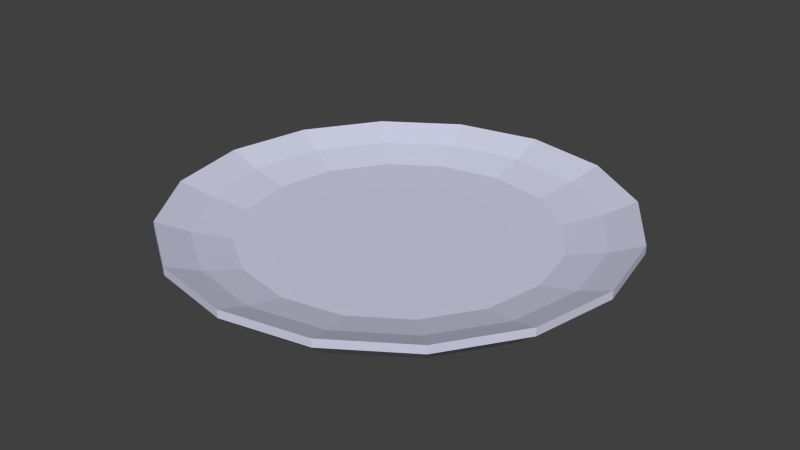 # Source: plate.blend  (saved by Blender 2.75.0; exported with 4.5.12 LTS)
import bpy
from mathutils import Matrix  # noqa: F401  (used for matrix-valued properties, if any)

bpy.ops.wm.read_factory_settings(use_empty=True)
scene = bpy.context.scene
scene.name = 'Scene'

# ---- collections
col_collection_1 = bpy.data.collections.new('Collection 1'); scene.collection.children.link(col_collection_1)

# ---- materials (node trees are filled in below, after node groups)
mat_platemat = bpy.data.materials.new('PlateMat')
mat_platemat.alpha_threshold = 0.0
mat_platemat.use_transparent_shadow = False
mat_platemat.diffuse_color = (0.6369, 0.6463, 0.8, 1.0)
mat_platemat.roughness = 0.5

# ---- material node trees

# ---- world
world_world = bpy.data.worlds.new('World'); scene.world = world_world
world_world.color = (0.05088, 0.05088, 0.05088)
world_world.use_sun_shadow = False
world_world.sun_shadow_jitter_overblur = 0.0
world_world.cycles.sampling_method = 'MANUAL'
world_world.cycles.sample_map_resolution = 256

# ---- meshes
me_cylinder = bpy.data.meshes.new('Cylinder')
me_cylinder.from_pydata([(-1.926e-08, 0.6903, -0.4942), (0.2642, 0.6378, -0.4942), (0.4881, 0.4881, -0.4942), (0.6378, 0.2642, -0.4942), (0.6903, -3.77e-08, -0.4942), (0.6378, -0.2642, -0.4942), (0.4881, -0.4881, -0.4942), (0.2642, -0.6378, -0.4942), (1.064e-07, -0.6903, -0.4942), (-0.2642, -0.6378, -0.4942), (-0.4881, -0.4881, -0.4942), (-0.6378, -0.2642, -0.4942), (-0.6903, -2.833e-09, -0.4942), (-0.6378, 0.2642, -0.4942), (-0.4881, 0.4881, -0.4942), (-0.2642, 0.6378, -0.4942), (0.3827, 0.9239, 1.0), (0.0, 1.0, 1.0), (0.7071, 0.7071, 1.0), (0.9239, 0.3827, 1.0), (1.0, -4.371e-08, 1.0), (0.9239, -0.3827, 1.0), (0.7071, -0.7071, 1.0), (0.3827, -0.9239, 1.0), (1.51e-07, -1.0, 1.0), (-0.3827, -0.9239, 1.0), (-0.7071, -0.7071, 1.0), (-0.9239, -0.3827, 1.0), (-1.0, 1.192e-08, 1.0), (-0.9239, 0.3827, 1.0), (-0.7071, 0.7071, 1.0), (-0.3827, 0.9239, 1.0), (0.328, 0.7919, 0.132), (3.554e-09, 0.8572, 0.132), (0.6061, 0.6061, 0.132), (0.7919, 0.328, 0.132), (0.8572, -3.643e-08, 0.132), (0.7919, -0.328, 0.132), (0.6061, -0.6061, 0.132), (0.328, -0.7919, 0.132), (1.381e-07, -0.8572, 0.132), (-0.328, -0.7919, 0.132), (-0.6061, -0.6061, 0.132), (-0.7919, -0.328, 0.132), (-0.8572, 1.111e-08, 0.132), (-0.7919, 0.328, 0.132), (-0.6061, 0.6061, 0.132), (-0.328, 0.7919, 0.132), (4.247e-07, 0.8922, -1.0), (0.0, 1.0, 0.4166), (0.3414, 0.8243, -1.0), (0.3827, 0.9239, 0.4166), (0.6309, 0.6309, -1.0), (0.7071, 0.7071, 0.4166), (0.8243, 0.3414, -1.0), (0.9239, 0.3827, 0.4166), (0.8922, -1.937e-07, -1.0), (1.0, -4.371e-08, 0.4166), (0.8243, -0.3414, -1.0), (0.9239, -0.3827, 0.4166), (0.6309, -0.6309, -1.0), (0.7071, -0.7071, 0.4166), (0.3414, -0.8243, -1.0), (0.3827, -0.9239, 0.4166), (1.155e-07, -0.8922, -1.0), (1.51e-07, -1.0, 0.4166), (-0.3414, -0.8243, -1.0), (-0.3827, -0.9239, 0.4166), (-0.6309, -0.6309, -1.0), (-0.7071, -0.7071, 0.4166), (-0.8243, -0.3414, -1.0), (-0.9239, -0.3827, 0.4166), (-0.8922, -3.725e-09, -1.0), (-1.0, 1.192e-08, 0.4166), (-0.8243, 0.3414, -1.0), (-0.9239, 0.3827, 0.4166), (-0.6309, 0.6309, -1.0), (-0.7071, 0.7071, 0.4166), (-0.3414, 0.8243, -1.0), (-0.3827, 0.9239, 0.4166)], [], [(79, 31, 17, 49), (53, 18, 19, 55), (55, 19, 20, 57), (57, 20, 21, 59), (59, 21, 22, 61), (61, 22, 23, 63), (63, 23, 24, 65), (65, 24, 25, 67), (67, 25, 26, 69), (69, 26, 27, 71), (71, 27, 28, 73), (73, 28, 29, 75), (75, 29, 30, 77), (77, 30, 31, 79), (1, 0, 15, 14, 13, 12, 11, 10, 9, 8, 7, 6, 5, 4, 3, 2), (51, 16, 18, 53), (49, 17, 16, 51), (33, 32, 16, 17), (32, 34, 18, 16), (34, 35, 19, 18), (35, 36, 20, 19), (36, 37, 21, 20), (37, 38, 22, 21), (38, 39, 23, 22), (39, 40, 24, 23), (40, 41, 25, 24), (41, 42, 26, 25), (42, 43, 27, 26), (43, 44, 28, 27), (44, 45, 29, 28), (45, 46, 30, 29), (46, 47, 31, 30), (47, 33, 17, 31), (0, 1, 32, 33), (1, 2, 34, 32), (2, 3, 35, 34), (3, 4, 36, 35), (4, 5, 37, 36), (5, 6, 38, 37), (6, 7, 39, 38), (7, 8, 40, 39), (8, 9, 41, 40), (9, 10, 42, 41), (10, 11, 43, 42), (11, 12, 44, 43), (12, 13, 45, 44), (13, 14, 46, 45), (14, 15, 47, 46), (15, 0, 33, 47), (49, 51, 50, 48), (51, 53, 52, 50), (53, 55, 54, 52), (55, 57, 56, 54), (57, 59, 58, 56), (59, 61, 60, 58), (61, 63, 62, 60), (63, 65, 64, 62), (65, 67, 66, 64), (67, 69, 68, 66), (69, 71, 70, 68), (71, 73, 72, 70), (73, 75, 74, 72), (75, 77, 76, 74), (77, 79, 78, 76), (79, 49, 48, 78), (48, 50, 52, 54, 56, 58, 60, 62, 64, 66, 68, 70, 72, 74, 76, 78)])
me_cylinder.materials.append(mat_platemat)
me_cylinder.use_remesh_preserve_volume = False
me_cylinder.use_remesh_preserve_attributes = False
me_cylinder.use_mirror_vertex_groups = False
me_cylinder.update()

# ---- objects
ob_cylinder = bpy.data.objects.new('Cylinder', me_cylinder)

# ---- transforms, parenting, visibility, modifiers, constraints
ob_cylinder.location = (0.0, 0.0, 0.0)
ob_cylinder.scale = (1.0, 1.0, 0.06248)
ob_cylinder.lineart.crease_threshold = 0.0

# ---- collection membership
col_collection_1.objects.link(ob_cylinder)

# ---- scene / render settings (as saved in the file)
scene.frame_start = 1; scene.frame_end = 250; scene.frame_set(1)
scene.render.engine = 'BLENDER_EEVEE_NEXT'
scene.render.resolution_percentage = 50
scene.render.dither_intensity = 0.0
scene.cycles.use_denoising = False
scene.cycles.samples = 10
scene.cycles.sampling_pattern = 'TABULATED_SOBOL'
scene.cycles.light_sampling_threshold = 0.0
scene.cycles.use_adaptive_sampling = False
scene.cycles.use_light_tree = False
scene.cycles.blur_glossy = 0.0
scene.cycles.pixel_filter_type = 'GAUSSIAN'
scene.cycles.sample_clamp_indirect = 0.0
scene.view_settings.view_transform = 'Standard'
bpy.context.view_layer.update()

# ---- added for rendering (the .blend has no active camera and no usable light): camera, sun
cam_auto = bpy.data.cameras.new('AutoCamera')
cam_auto.lens = 50.0
cam_auto.sensor_width = 36.0
cam_auto.clip_end = 1000.0
ob_auto_camera = bpy.data.objects.new('AutoCamera', cam_auto)
scene.collection.objects.link(ob_auto_camera)
ob_auto_camera.location = (2.61948, -3.14338, 2.09559)
ob_auto_camera.rotation_euler = (1.09748, -7.21219e-08, 0.694738)
scene.camera = ob_auto_camera
light_auto_sun = bpy.data.lights.new('AutoSun', 'SUN')
light_auto_sun.energy = 3.0
light_auto_sun.angle = 0.0523599
ob_auto_sun = bpy.data.objects.new('AutoSun', light_auto_sun)
scene.collection.objects.link(ob_auto_sun)
ob_auto_sun.rotation_euler = (0.872665, 0.174533, 0.523599)
bpy.context.view_layer.update()
